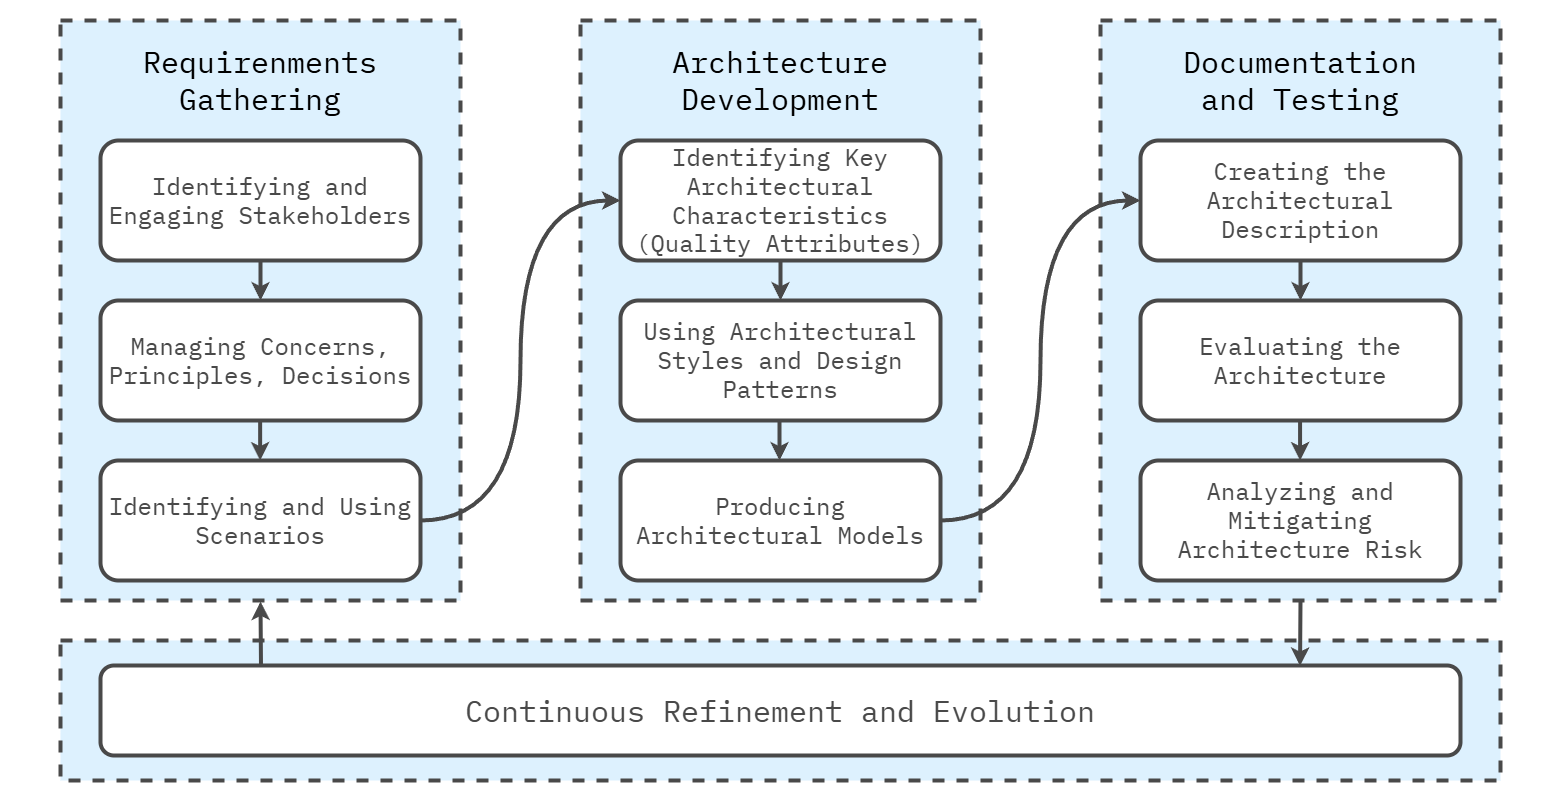

The diagram above was exported from draw.io. Its source (the exported page's mxGraphModel, read from the mxfile embedded in the PNG):
<mxGraphModel dx="2206" dy="1135" grid="1" gridSize="20" guides="1" tooltips="1" connect="1" arrows="1" fold="1" page="1" pageScale="1" pageWidth="1600" pageHeight="840" math="0" shadow="0">
  <root>
    <mxCell id="0" />
    <mxCell id="1" parent="0" />
    <mxCell id="Az0bFYg64EQcbs3Bumrs-12" value="" style="rounded=0;whiteSpace=wrap;html=1;strokeColor=none;strokeWidth=4;align=center;verticalAlign=middle;fontFamily=IBM Plex Mono;fontSource=https%3A%2F%2Ffonts.googleapis.com%2Fcss%3Ffamily%3DIBM%2BPlex%2BMono;fontSize=64;fontColor=#494949;fillColor=none;movable=0;resizable=0;rotatable=0;deletable=0;editable=0;locked=1;connectable=0;" parent="1" vertex="1">
      <mxGeometry x="20" y="20" width="1560" height="800" as="geometry" />
    </mxCell>
    <mxCell id="L3TbLjJM5cl4JLg-beqe-2" value="" style="rounded=0;whiteSpace=wrap;html=1;fillColor=#DDF1FE;strokeColor=#494949;strokeWidth=4;perimeterSpacing=1;dashed=1;movable=1;resizable=1;rotatable=1;deletable=1;editable=1;locked=0;connectable=1;" parent="1" vertex="1">
      <mxGeometry x="80" y="40" width="400" height="580" as="geometry" />
    </mxCell>
    <mxCell id="Az0bFYg64EQcbs3Bumrs-36" value="&lt;div style=&quot;font-size: 24px;&quot;&gt;&lt;font style=&quot;font-size: 24px;&quot; data-font-src=&quot;https://fonts.googleapis.com/css?family=IBM+Plex+Mono&quot; face=&quot;IBM Plex Mono&quot;&gt;Identifying and Engaging&amp;nbsp;&lt;/font&gt;&lt;span style=&quot;background-color: initial;&quot;&gt;Stakeholders&lt;/span&gt;&lt;/div&gt;" style="rounded=1;whiteSpace=wrap;html=1;fillColor=#FFFFFF;strokeColor=#494949;strokeWidth=4;fontFamily=IBM Plex Mono;fontSource=https%3A%2F%2Ffonts.googleapis.com%2Fcss%3Ffamily%3DIBM%2BPlex%2BMono;fontSize=46;fontColor=#494949;spacingTop=0;spacing=0;spacingBottom=0;" parent="1" vertex="1">
      <mxGeometry x="120" y="160" width="320" height="120" as="geometry" />
    </mxCell>
    <mxCell id="zsraH-JQWBpZ2--GYmgu-5" value="" style="endArrow=classic;html=1;rounded=0;fontFamily=IBM Plex Mono;fontSource=https%3A%2F%2Ffonts.googleapis.com%2Fcss%3Ffamily%3DIBM%2BPlex%2BMono;fontSize=64;fontColor=#494949;strokeColor=#494949;strokeWidth=4;startArrow=none;startFill=0;entryX=0.5;entryY=0;entryDx=0;entryDy=0;exitX=0.5;exitY=1;exitDx=0;exitDy=0;" parent="1" source="Az0bFYg64EQcbs3Bumrs-36" target="zsraH-JQWBpZ2--GYmgu-19" edge="1">
      <mxGeometry width="50" height="50" relative="1" as="geometry">
        <mxPoint x="260" y="240" as="sourcePoint" />
        <mxPoint x="341" y="220" as="targetPoint" />
      </mxGeometry>
    </mxCell>
    <mxCell id="zsraH-JQWBpZ2--GYmgu-19" value="&lt;div style=&quot;font-size: 24px;&quot;&gt;&lt;font style=&quot;font-size: 24px;&quot; data-font-src=&quot;https://fonts.googleapis.com/css?family=IBM+Plex+Mono&quot; face=&quot;IBM Plex Mono&quot;&gt;Managing Concerns, Principles, Decisions&lt;/font&gt;&lt;/div&gt;" style="rounded=1;whiteSpace=wrap;html=1;fillColor=#FFFFFF;strokeColor=#494949;strokeWidth=4;fontFamily=IBM Plex Mono;fontSource=https%3A%2F%2Ffonts.googleapis.com%2Fcss%3Ffamily%3DIBM%2BPlex%2BMono;fontSize=46;fontColor=#494949;spacingTop=0;spacing=0;spacingBottom=0;" parent="1" vertex="1">
      <mxGeometry x="120" y="320" width="320" height="120" as="geometry" />
    </mxCell>
    <mxCell id="zsraH-JQWBpZ2--GYmgu-20" value="&lt;div style=&quot;font-size: 24px;&quot;&gt;&lt;font style=&quot;font-size: 24px;&quot; data-font-src=&quot;https://fonts.googleapis.com/css?family=IBM+Plex+Mono&quot; face=&quot;IBM Plex Mono&quot;&gt;Identifying and Using Scenarios&lt;/font&gt;&lt;/div&gt;" style="rounded=1;whiteSpace=wrap;html=1;fillColor=#FFFFFF;strokeColor=#494949;strokeWidth=4;fontFamily=IBM Plex Mono;fontSource=https%3A%2F%2Ffonts.googleapis.com%2Fcss%3Ffamily%3DIBM%2BPlex%2BMono;fontSize=46;fontColor=#494949;spacingTop=0;spacing=0;spacingBottom=0;" parent="1" vertex="1">
      <mxGeometry x="120" y="480" width="320" height="120" as="geometry" />
    </mxCell>
    <mxCell id="zsraH-JQWBpZ2--GYmgu-37" value="" style="edgeStyle=orthogonalEdgeStyle;rounded=0;orthogonalLoop=1;jettySize=auto;html=1;fontFamily=IBM Plex Mono;fontSource=https%3A%2F%2Ffonts.googleapis.com%2Fcss%3Ffamily%3DIBM%2BPlex%2BMono;fontSize=46;fontColor=#494949;" parent="1" source="zsraH-JQWBpZ2--GYmgu-22" target="zsraH-JQWBpZ2--GYmgu-23" edge="1">
      <mxGeometry relative="1" as="geometry" />
    </mxCell>
    <mxCell id="zsraH-JQWBpZ2--GYmgu-29" value="" style="endArrow=classic;html=1;rounded=0;fontFamily=IBM Plex Mono;fontSource=https%3A%2F%2Ffonts.googleapis.com%2Fcss%3Ffamily%3DIBM%2BPlex%2BMono;fontSize=64;fontColor=#494949;strokeColor=#494949;strokeWidth=4;startArrow=none;startFill=0;entryX=0.5;entryY=0;entryDx=0;entryDy=0;exitX=0.5;exitY=1;exitDx=0;exitDy=0;" parent="1" edge="1">
      <mxGeometry width="50" height="50" relative="1" as="geometry">
        <mxPoint x="279.64" y="440" as="sourcePoint" />
        <mxPoint x="279.64" y="480" as="targetPoint" />
      </mxGeometry>
    </mxCell>
    <mxCell id="zsraH-JQWBpZ2--GYmgu-32" value="" style="endArrow=classic;html=1;rounded=0;fontFamily=IBM Plex Mono;fontSource=https%3A%2F%2Ffonts.googleapis.com%2Fcss%3Ffamily%3DIBM%2BPlex%2BMono;fontSize=64;fontColor=#494949;strokeColor=#494949;strokeWidth=4;startArrow=none;startFill=0;entryX=0.5;entryY=0;entryDx=0;entryDy=0;exitX=0.5;exitY=1;exitDx=0;exitDy=0;" parent="1" edge="1">
      <mxGeometry width="50" height="50" relative="1" as="geometry">
        <mxPoint x="799" y="440" as="sourcePoint" />
        <mxPoint x="799" y="480" as="targetPoint" />
      </mxGeometry>
    </mxCell>
    <mxCell id="zsraH-JQWBpZ2--GYmgu-40" value="&lt;font style=&quot;font-size: 30px;&quot; face=&quot;IBM Plex Mono&quot; data-font-src=&quot;https://fonts.googleapis.com/css?family=IBM+Plex+Mono&quot;&gt;Requirenments&lt;/font&gt;&lt;div style=&quot;font-size: 30px;&quot;&gt;&lt;font style=&quot;font-size: 30px;&quot; face=&quot;IBM Plex Mono&quot; data-font-src=&quot;https://fonts.googleapis.com/css?family=IBM+Plex+Mono&quot;&gt;Gathering&lt;/font&gt;&lt;/div&gt;" style="text;html=1;align=center;verticalAlign=middle;whiteSpace=wrap;rounded=0;fontSize=30;" parent="1" vertex="1">
      <mxGeometry x="120" y="60" width="320" height="80" as="geometry" />
    </mxCell>
    <mxCell id="zsraH-JQWBpZ2--GYmgu-41" value="" style="rounded=0;whiteSpace=wrap;html=1;fillColor=#DDF1FE;strokeColor=#494949;strokeWidth=4;perimeterSpacing=1;dashed=1;movable=1;resizable=1;rotatable=1;deletable=1;editable=1;locked=0;connectable=1;" parent="1" vertex="1">
      <mxGeometry x="600" y="40" width="400" height="580" as="geometry" />
    </mxCell>
    <mxCell id="zsraH-JQWBpZ2--GYmgu-42" value="&lt;font face=&quot;IBM Plex Mono&quot;&gt;Architecture&lt;br&gt;Development&lt;/font&gt;" style="text;html=1;align=center;verticalAlign=middle;whiteSpace=wrap;rounded=0;fontSize=30;" parent="1" vertex="1">
      <mxGeometry x="640" y="60" width="320" height="80" as="geometry" />
    </mxCell>
    <mxCell id="zsraH-JQWBpZ2--GYmgu-22" value="&lt;div style=&quot;font-size: 24px;&quot;&gt;&lt;font style=&quot;font-size: 24px;&quot; data-font-src=&quot;https://fonts.googleapis.com/css?family=IBM+Plex+Mono&quot; face=&quot;IBM Plex Mono&quot;&gt;Identifying&amp;nbsp;Key Architectural Characteristics (Quality Attributes)&lt;/font&gt;&lt;/div&gt;" style="rounded=1;whiteSpace=wrap;html=1;fillColor=#FFFFFF;strokeColor=#494949;strokeWidth=4;fontFamily=IBM Plex Mono;fontSource=https%3A%2F%2Ffonts.googleapis.com%2Fcss%3Ffamily%3DIBM%2BPlex%2BMono;fontSize=46;fontColor=#494949;spacingTop=0;spacing=0;spacingBottom=0;" parent="1" vertex="1">
      <mxGeometry x="640" y="160" width="320" height="120" as="geometry" />
    </mxCell>
    <mxCell id="zsraH-JQWBpZ2--GYmgu-23" value="&lt;div style=&quot;font-size: 24px;&quot;&gt;&lt;font style=&quot;font-size: 24px;&quot; data-font-src=&quot;https://fonts.googleapis.com/css?family=IBM+Plex+Mono&quot; face=&quot;IBM Plex Mono&quot;&gt;Using Architectural Styles and Design Patterns&lt;/font&gt;&lt;/div&gt;" style="rounded=1;whiteSpace=wrap;html=1;fillColor=#FFFFFF;strokeColor=#494949;strokeWidth=4;fontFamily=IBM Plex Mono;fontSource=https%3A%2F%2Ffonts.googleapis.com%2Fcss%3Ffamily%3DIBM%2BPlex%2BMono;fontSize=46;fontColor=#494949;spacingTop=0;spacing=0;spacingBottom=0;" parent="1" vertex="1">
      <mxGeometry x="640" y="320" width="320" height="120" as="geometry" />
    </mxCell>
    <mxCell id="zsraH-JQWBpZ2--GYmgu-24" value="&lt;div style=&quot;font-size: 24px;&quot;&gt;&lt;font style=&quot;font-size: 24px;&quot; data-font-src=&quot;https://fonts.googleapis.com/css?family=IBM+Plex+Mono&quot; face=&quot;IBM Plex Mono&quot;&gt;Producing Architectural Models&lt;/font&gt;&lt;/div&gt;" style="rounded=1;whiteSpace=wrap;html=1;fillColor=#FFFFFF;strokeColor=#494949;strokeWidth=4;fontFamily=IBM Plex Mono;fontSource=https%3A%2F%2Ffonts.googleapis.com%2Fcss%3Ffamily%3DIBM%2BPlex%2BMono;fontSize=46;fontColor=#494949;spacingTop=0;spacing=0;spacingBottom=0;" parent="1" vertex="1">
      <mxGeometry x="640" y="480" width="320" height="120" as="geometry" />
    </mxCell>
    <mxCell id="zsraH-JQWBpZ2--GYmgu-31" value="" style="endArrow=classic;html=1;rounded=0;fontFamily=IBM Plex Mono;fontSource=https%3A%2F%2Ffonts.googleapis.com%2Fcss%3Ffamily%3DIBM%2BPlex%2BMono;fontSize=64;fontColor=#494949;strokeColor=#494949;strokeWidth=4;startArrow=none;startFill=0;entryX=0.5;entryY=0;entryDx=0;entryDy=0;" parent="1" target="zsraH-JQWBpZ2--GYmgu-23" edge="1">
      <mxGeometry width="50" height="50" relative="1" as="geometry">
        <mxPoint x="800" y="280" as="sourcePoint" />
        <mxPoint x="799" y="280" as="targetPoint" />
      </mxGeometry>
    </mxCell>
    <mxCell id="zsraH-JQWBpZ2--GYmgu-30" value="" style="endArrow=classic;html=1;rounded=0;fontFamily=IBM Plex Mono;fontSource=https%3A%2F%2Ffonts.googleapis.com%2Fcss%3Ffamily%3DIBM%2BPlex%2BMono;fontSize=64;fontColor=#494949;strokeColor=#494949;strokeWidth=4;startArrow=none;startFill=0;entryX=0;entryY=0.5;entryDx=0;entryDy=0;exitX=1;exitY=0.5;exitDx=0;exitDy=0;edgeStyle=orthogonalEdgeStyle;curved=1;" parent="1" source="zsraH-JQWBpZ2--GYmgu-20" target="zsraH-JQWBpZ2--GYmgu-22" edge="1">
      <mxGeometry width="50" height="50" relative="1" as="geometry">
        <mxPoint x="300" y="260" as="sourcePoint" />
        <mxPoint x="300" y="300" as="targetPoint" />
      </mxGeometry>
    </mxCell>
    <mxCell id="zsraH-JQWBpZ2--GYmgu-43" value="" style="rounded=0;whiteSpace=wrap;html=1;fillColor=#DDF1FE;strokeColor=#494949;strokeWidth=4;perimeterSpacing=1;dashed=1;movable=1;resizable=1;rotatable=1;deletable=1;editable=1;locked=0;connectable=1;" parent="1" vertex="1">
      <mxGeometry x="1120" y="40" width="400" height="580" as="geometry" />
    </mxCell>
    <mxCell id="zsraH-JQWBpZ2--GYmgu-44" value="&lt;font face=&quot;IBM Plex Mono&quot;&gt;Documentation &lt;br&gt;and Testing&lt;/font&gt;" style="text;html=1;align=center;verticalAlign=middle;whiteSpace=wrap;rounded=0;fontSize=30;" parent="1" vertex="1">
      <mxGeometry x="1160" y="60" width="320" height="80" as="geometry" />
    </mxCell>
    <mxCell id="zsraH-JQWBpZ2--GYmgu-25" value="&lt;div style=&quot;font-size: 24px;&quot;&gt;&lt;font style=&quot;font-size: 24px;&quot; data-font-src=&quot;https://fonts.googleapis.com/css?family=IBM+Plex+Mono&quot; face=&quot;IBM Plex Mono&quot;&gt;Creating the Architectural Description&lt;/font&gt;&lt;/div&gt;" style="rounded=1;whiteSpace=wrap;html=1;fillColor=#FFFFFF;strokeColor=#494949;strokeWidth=4;fontFamily=IBM Plex Mono;fontSource=https%3A%2F%2Ffonts.googleapis.com%2Fcss%3Ffamily%3DIBM%2BPlex%2BMono;fontSize=46;fontColor=#494949;spacingTop=0;spacing=0;spacingBottom=0;" parent="1" vertex="1">
      <mxGeometry x="1160" y="160" width="320" height="120" as="geometry" />
    </mxCell>
    <mxCell id="zsraH-JQWBpZ2--GYmgu-26" value="&lt;div style=&quot;font-size: 24px;&quot;&gt;&lt;font style=&quot;font-size: 24px;&quot; data-font-src=&quot;https://fonts.googleapis.com/css?family=IBM+Plex+Mono&quot; face=&quot;IBM Plex Mono&quot;&gt;Evaluating the Architecture&lt;/font&gt;&lt;/div&gt;" style="rounded=1;whiteSpace=wrap;html=1;fillColor=#FFFFFF;strokeColor=#494949;strokeWidth=4;fontFamily=IBM Plex Mono;fontSource=https%3A%2F%2Ffonts.googleapis.com%2Fcss%3Ffamily%3DIBM%2BPlex%2BMono;fontSize=46;fontColor=#494949;spacingTop=0;spacing=0;spacingBottom=0;" parent="1" vertex="1">
      <mxGeometry x="1160" y="320" width="320" height="120" as="geometry" />
    </mxCell>
    <mxCell id="zsraH-JQWBpZ2--GYmgu-27" value="&lt;div style=&quot;font-size: 24px;&quot;&gt;&lt;font style=&quot;font-size: 24px;&quot; data-font-src=&quot;https://fonts.googleapis.com/css?family=IBM+Plex+Mono&quot; face=&quot;IBM Plex Mono&quot;&gt;Analyzing and Mitigating Architecture Risk&lt;/font&gt;&lt;/div&gt;" style="rounded=1;whiteSpace=wrap;html=1;fillColor=#FFFFFF;strokeColor=#494949;strokeWidth=4;fontFamily=IBM Plex Mono;fontSource=https%3A%2F%2Ffonts.googleapis.com%2Fcss%3Ffamily%3DIBM%2BPlex%2BMono;fontSize=46;fontColor=#494949;spacingTop=0;spacing=0;spacingBottom=0;" parent="1" vertex="1">
      <mxGeometry x="1160" y="480" width="320" height="120" as="geometry" />
    </mxCell>
    <mxCell id="zsraH-JQWBpZ2--GYmgu-33" value="" style="endArrow=classic;html=1;rounded=0;fontFamily=IBM Plex Mono;fontSource=https%3A%2F%2Ffonts.googleapis.com%2Fcss%3Ffamily%3DIBM%2BPlex%2BMono;fontSize=64;fontColor=#494949;strokeColor=#494949;strokeWidth=4;startArrow=none;startFill=0;" parent="1" target="zsraH-JQWBpZ2--GYmgu-26" edge="1">
      <mxGeometry width="50" height="50" relative="1" as="geometry">
        <mxPoint x="1320" y="280" as="sourcePoint" />
        <mxPoint x="1320" y="320" as="targetPoint" />
      </mxGeometry>
    </mxCell>
    <mxCell id="zsraH-JQWBpZ2--GYmgu-34" value="" style="endArrow=classic;html=1;rounded=0;fontFamily=IBM Plex Mono;fontSource=https%3A%2F%2Ffonts.googleapis.com%2Fcss%3Ffamily%3DIBM%2BPlex%2BMono;fontSize=64;fontColor=#494949;strokeColor=#494949;strokeWidth=4;startArrow=none;startFill=0;entryX=0.5;entryY=0;entryDx=0;entryDy=0;exitX=0.5;exitY=1;exitDx=0;exitDy=0;" parent="1" edge="1">
      <mxGeometry width="50" height="50" relative="1" as="geometry">
        <mxPoint x="1319.5700000000002" y="440" as="sourcePoint" />
        <mxPoint x="1319.5700000000002" y="480" as="targetPoint" />
      </mxGeometry>
    </mxCell>
    <mxCell id="zsraH-JQWBpZ2--GYmgu-35" value="" style="endArrow=classic;html=1;rounded=0;fontFamily=IBM Plex Mono;fontSource=https%3A%2F%2Ffonts.googleapis.com%2Fcss%3Ffamily%3DIBM%2BPlex%2BMono;fontSize=64;fontColor=#494949;strokeColor=#494949;strokeWidth=4;startArrow=none;startFill=0;entryX=0;entryY=0.5;entryDx=0;entryDy=0;exitX=1;exitY=0.5;exitDx=0;exitDy=0;edgeStyle=orthogonalEdgeStyle;curved=1;" parent="1" source="zsraH-JQWBpZ2--GYmgu-24" target="zsraH-JQWBpZ2--GYmgu-25" edge="1">
      <mxGeometry width="50" height="50" relative="1" as="geometry">
        <mxPoint x="460" y="520" as="sourcePoint" />
        <mxPoint x="660" y="200" as="targetPoint" />
      </mxGeometry>
    </mxCell>
    <mxCell id="zsraH-JQWBpZ2--GYmgu-45" value="" style="rounded=0;whiteSpace=wrap;html=1;fillColor=#DDF1FE;strokeColor=#494949;strokeWidth=4;perimeterSpacing=1;dashed=1;movable=1;resizable=1;rotatable=1;deletable=1;editable=1;locked=0;connectable=1;" parent="1" vertex="1">
      <mxGeometry x="80" y="660" width="1440" height="140" as="geometry" />
    </mxCell>
    <mxCell id="jfUodMRrSCE03Jbo03_o-1" value="" style="endArrow=classic;html=1;rounded=0;fontFamily=IBM Plex Mono;fontSource=https%3A%2F%2Ffonts.googleapis.com%2Fcss%3Ffamily%3DIBM%2BPlex%2BMono;fontSize=64;fontColor=#494949;strokeColor=#494949;strokeWidth=4;startArrow=none;startFill=0;entryX=0.5;entryY=0;entryDx=0;entryDy=0;" parent="1" edge="1">
      <mxGeometry width="50" height="50" relative="1" as="geometry">
        <mxPoint x="799" y="440" as="sourcePoint" />
        <mxPoint x="799" y="480" as="targetPoint" />
      </mxGeometry>
    </mxCell>
    <mxCell id="SuX03sfqQcn7LigeI2Zp-1" value="&lt;div style=&quot;font-size: 24px;&quot;&gt;&lt;span style=&quot;font-size: 30px;&quot;&gt;Continuous Refinement and Evolution&lt;/span&gt;&lt;/div&gt;" style="rounded=1;whiteSpace=wrap;html=1;fillColor=#FFFFFF;strokeColor=#494949;strokeWidth=4;fontFamily=IBM Plex Mono;fontSource=https%3A%2F%2Ffonts.googleapis.com%2Fcss%3Ffamily%3DIBM%2BPlex%2BMono;fontSize=46;fontColor=#494949;spacingTop=0;spacing=0;spacingBottom=0;" vertex="1" parent="1">
      <mxGeometry x="120" y="685" width="1360" height="90" as="geometry" />
    </mxCell>
    <mxCell id="SuX03sfqQcn7LigeI2Zp-2" value="" style="endArrow=classic;html=1;rounded=0;fontFamily=IBM Plex Mono;fontSource=https%3A%2F%2Ffonts.googleapis.com%2Fcss%3Ffamily%3DIBM%2BPlex%2BMono;fontSize=64;fontColor=#494949;strokeColor=#494949;strokeWidth=4;startArrow=none;startFill=0;entryX=0.882;entryY=0.005;entryDx=0;entryDy=0;entryPerimeter=0;" edge="1" parent="1" target="SuX03sfqQcn7LigeI2Zp-1">
      <mxGeometry width="50" height="50" relative="1" as="geometry">
        <mxPoint x="1320" y="620" as="sourcePoint" />
        <mxPoint x="1319.7100000000003" y="640" as="targetPoint" />
      </mxGeometry>
    </mxCell>
    <mxCell id="SuX03sfqQcn7LigeI2Zp-3" value="" style="endArrow=classic;html=1;rounded=0;fontFamily=IBM Plex Mono;fontSource=https%3A%2F%2Ffonts.googleapis.com%2Fcss%3Ffamily%3DIBM%2BPlex%2BMono;fontSize=64;fontColor=#494949;strokeColor=#494949;strokeWidth=4;startArrow=none;startFill=0;entryX=0.5;entryY=1;entryDx=0;entryDy=0;exitX=0.118;exitY=-0.012;exitDx=0;exitDy=0;exitPerimeter=0;" edge="1" parent="1" source="SuX03sfqQcn7LigeI2Zp-1" target="L3TbLjJM5cl4JLg-beqe-2">
      <mxGeometry width="50" height="50" relative="1" as="geometry">
        <mxPoint x="280" y="640" as="sourcePoint" />
        <mxPoint x="280" y="620" as="targetPoint" />
      </mxGeometry>
    </mxCell>
  </root>
</mxGraphModel>